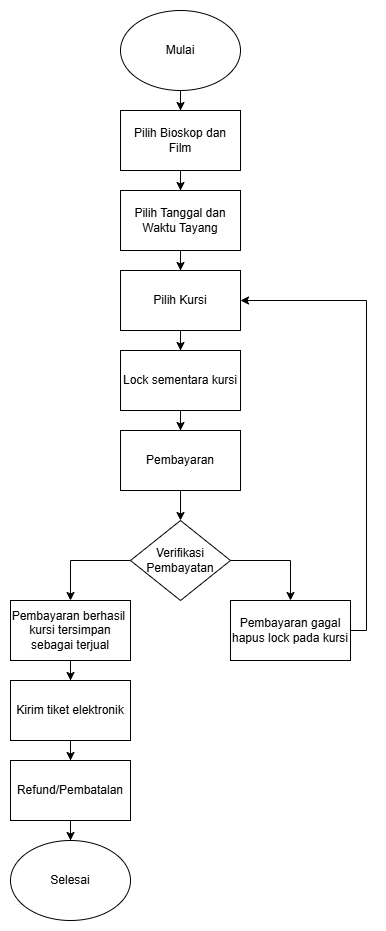

The diagram above was exported from draw.io. Its source (the exported page's mxGraphModel, read from the mxfile embedded in the PNG):
<mxGraphModel dx="2200" dy="1085" grid="1" gridSize="10" guides="1" tooltips="1" connect="1" arrows="1" fold="1" page="1" pageScale="1" pageWidth="827" pageHeight="1169" math="0" shadow="0">
  <root>
    <mxCell id="0" />
    <mxCell id="1" parent="0" />
    <mxCell id="2" style="edgeStyle=orthogonalEdgeStyle;rounded=0;orthogonalLoop=1;jettySize=auto;html=1;entryX=0.5;entryY=0;entryDx=0;entryDy=0;" edge="1" source="3" target="8" parent="1">
      <mxGeometry relative="1" as="geometry" />
    </mxCell>
    <mxCell id="3" value="Mulai" style="ellipse;whiteSpace=wrap;html=1;" vertex="1" parent="1">
      <mxGeometry x="354" y="190" width="120" height="80" as="geometry" />
    </mxCell>
    <mxCell id="4" style="edgeStyle=orthogonalEdgeStyle;rounded=0;orthogonalLoop=1;jettySize=auto;html=1;entryX=0.5;entryY=0;entryDx=0;entryDy=0;" edge="1" source="6" target="20" parent="1">
      <mxGeometry relative="1" as="geometry">
        <Array as="points">
          <mxPoint x="524" y="740" />
        </Array>
      </mxGeometry>
    </mxCell>
    <mxCell id="5" style="edgeStyle=orthogonalEdgeStyle;rounded=0;orthogonalLoop=1;jettySize=auto;html=1;entryX=0.5;entryY=0;entryDx=0;entryDy=0;" edge="1" source="6" target="18" parent="1">
      <mxGeometry relative="1" as="geometry">
        <Array as="points">
          <mxPoint x="304" y="740" />
        </Array>
      </mxGeometry>
    </mxCell>
    <mxCell id="6" value="Verifikasi Pembayatan" style="rhombus;whiteSpace=wrap;html=1;" vertex="1" parent="1">
      <mxGeometry x="364" y="700" width="100" height="80" as="geometry" />
    </mxCell>
    <mxCell id="7" style="edgeStyle=orthogonalEdgeStyle;rounded=0;orthogonalLoop=1;jettySize=auto;html=1;entryX=0.5;entryY=0;entryDx=0;entryDy=0;" edge="1" source="8" target="10" parent="1">
      <mxGeometry relative="1" as="geometry" />
    </mxCell>
    <mxCell id="8" value="Pilih Bioskop dan Film" style="rounded=0;whiteSpace=wrap;html=1;" vertex="1" parent="1">
      <mxGeometry x="354" y="290" width="120" height="60" as="geometry" />
    </mxCell>
    <mxCell id="9" style="edgeStyle=orthogonalEdgeStyle;rounded=0;orthogonalLoop=1;jettySize=auto;html=1;entryX=0.5;entryY=0;entryDx=0;entryDy=0;" edge="1" source="10" target="12" parent="1">
      <mxGeometry relative="1" as="geometry" />
    </mxCell>
    <mxCell id="10" value="Pilih Tanggal dan Waktu Tayang" style="rounded=0;whiteSpace=wrap;html=1;" vertex="1" parent="1">
      <mxGeometry x="354" y="370" width="120" height="60" as="geometry" />
    </mxCell>
    <mxCell id="11" style="edgeStyle=orthogonalEdgeStyle;rounded=0;orthogonalLoop=1;jettySize=auto;html=1;entryX=0.5;entryY=0;entryDx=0;entryDy=0;" edge="1" source="12" target="14" parent="1">
      <mxGeometry relative="1" as="geometry" />
    </mxCell>
    <mxCell id="12" value="Pilih Kursi" style="rounded=0;whiteSpace=wrap;html=1;" vertex="1" parent="1">
      <mxGeometry x="354" y="450" width="120" height="60" as="geometry" />
    </mxCell>
    <mxCell id="13" style="edgeStyle=orthogonalEdgeStyle;rounded=0;orthogonalLoop=1;jettySize=auto;html=1;entryX=0.5;entryY=0;entryDx=0;entryDy=0;" edge="1" source="14" target="16" parent="1">
      <mxGeometry relative="1" as="geometry" />
    </mxCell>
    <mxCell id="14" value="Lock sementara kursi" style="rounded=0;whiteSpace=wrap;html=1;" vertex="1" parent="1">
      <mxGeometry x="354" y="530" width="120" height="60" as="geometry" />
    </mxCell>
    <mxCell id="15" style="edgeStyle=orthogonalEdgeStyle;rounded=0;orthogonalLoop=1;jettySize=auto;html=1;entryX=0.5;entryY=0;entryDx=0;entryDy=0;" edge="1" source="16" target="6" parent="1">
      <mxGeometry relative="1" as="geometry" />
    </mxCell>
    <mxCell id="16" value="Pembayaran" style="rounded=0;whiteSpace=wrap;html=1;" vertex="1" parent="1">
      <mxGeometry x="354" y="610" width="120" height="60" as="geometry" />
    </mxCell>
    <mxCell id="17" value="" style="edgeStyle=orthogonalEdgeStyle;rounded=0;orthogonalLoop=1;jettySize=auto;html=1;" edge="1" source="18" target="22" parent="1">
      <mxGeometry relative="1" as="geometry" />
    </mxCell>
    <mxCell id="18" value="Pembayaran berhasil&amp;nbsp;&lt;div&gt;kursi tersimpan sebagai terjual&lt;/div&gt;" style="rounded=0;whiteSpace=wrap;html=1;" vertex="1" parent="1">
      <mxGeometry x="244" y="780" width="120" height="60" as="geometry" />
    </mxCell>
    <mxCell id="19" style="edgeStyle=orthogonalEdgeStyle;rounded=0;orthogonalLoop=1;jettySize=auto;html=1;entryX=1;entryY=0.5;entryDx=0;entryDy=0;" edge="1" source="20" target="12" parent="1">
      <mxGeometry relative="1" as="geometry">
        <Array as="points">
          <mxPoint x="600" y="810" />
          <mxPoint x="600" y="480" />
        </Array>
      </mxGeometry>
    </mxCell>
    <mxCell id="20" value="Pembayaran gagal hapus lock pada kursi" style="rounded=0;whiteSpace=wrap;html=1;" vertex="1" parent="1">
      <mxGeometry x="464" y="780" width="120" height="60" as="geometry" />
    </mxCell>
    <mxCell id="21" style="edgeStyle=orthogonalEdgeStyle;rounded=0;orthogonalLoop=1;jettySize=auto;html=1;entryX=0.5;entryY=0;entryDx=0;entryDy=0;" edge="1" source="22" target="25" parent="1">
      <mxGeometry relative="1" as="geometry" />
    </mxCell>
    <mxCell id="22" value="Kirim tiket elektronik" style="rounded=0;whiteSpace=wrap;html=1;" vertex="1" parent="1">
      <mxGeometry x="244" y="860" width="120" height="60" as="geometry" />
    </mxCell>
    <mxCell id="23" value="Selesai" style="ellipse;whiteSpace=wrap;html=1;" vertex="1" parent="1">
      <mxGeometry x="244" y="1020" width="120" height="80" as="geometry" />
    </mxCell>
    <mxCell id="24" style="edgeStyle=orthogonalEdgeStyle;rounded=0;orthogonalLoop=1;jettySize=auto;html=1;entryX=0.5;entryY=0;entryDx=0;entryDy=0;" edge="1" source="25" target="23" parent="1">
      <mxGeometry relative="1" as="geometry" />
    </mxCell>
    <mxCell id="25" value="Refund/Pembatalan" style="rounded=0;whiteSpace=wrap;html=1;" vertex="1" parent="1">
      <mxGeometry x="244" y="940" width="120" height="60" as="geometry" />
    </mxCell>
  </root>
</mxGraphModel>